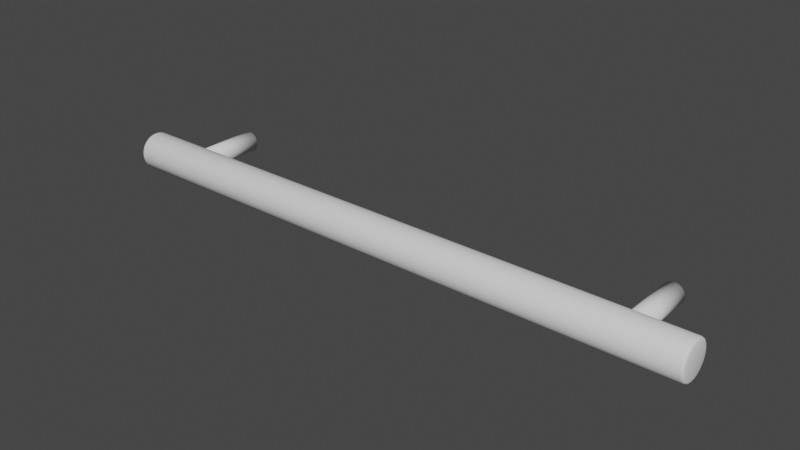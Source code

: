 # Source: Pull_8in_203mm_Bar.blend  (saved by Blender 2.90.8; exported with 4.5.12 LTS)
import bpy
from mathutils import Matrix  # noqa: F401  (used for matrix-valued properties, if any)

bpy.ops.wm.read_factory_settings(use_empty=True)
scene = bpy.context.scene
scene.name = 'Scene'

# ---- collections
col_collection = bpy.data.collections.new('Collection'); scene.collection.children.link(col_collection)

# ---- world
world_world = bpy.data.worlds.new('World'); scene.world = world_world
world_world.use_nodes = True; world_world.node_tree.nodes.clear()
_N = world_world.node_tree.nodes; _L = world_world.node_tree.links
n0 = _N.new('ShaderNodeOutputWorld'); n0.name = 'World Output'; n0.location = (300, 300)
n1 = _N.new('ShaderNodeBackground'); n1.name = 'Background'; n1.location = (10, 300)
n1.inputs[0].default_value = (0.05088, 0.05088, 0.05088, 1.0)
_L.new(n1.outputs[0], n0.inputs[0])
n0.is_active_output = True
world_world.color = (0.05088, 0.05088, 0.05088)
world_world.use_sun_shadow = False
world_world.sun_shadow_jitter_overblur = 0.0

# ---- meshes
me_cylinder = bpy.data.meshes.new('Cylinder')
me_cylinder.from_pydata([(0.08557, -0.02079, -4.178e-11), (0.08551, -0.02079, -0.0006871), (0.08531, -0.02079, -0.001348), (0.08498, -0.02079, -0.001957), (0.08454, -0.02079, -0.00249), (0.08401, -0.02079, -0.002929), (0.0834, -0.02079, -0.003254), (0.08274, -0.02079, -0.003454), (0.08205, -0.02079, -0.003522), (0.08136, -0.02079, -0.003454), (0.0807, -0.02079, -0.003254), (0.08009, -0.02079, -0.002929), (0.07956, -0.02079, -0.00249), (0.07912, -0.02079, -0.001957), (0.0788, -0.02079, -0.001348), (0.0786, -0.02079, -0.0006871), (0.07853, -0.02079, 1.259e-09), (0.0786, -0.02079, 0.0006871), (0.0788, -0.02079, 0.001348), (0.07912, -0.02079, 0.001957), (0.07956, -0.02079, 0.00249), (0.08009, -0.02079, 0.002929), (0.0807, -0.02079, 0.003254), (0.08136, -0.02079, 0.003454), (0.08205, -0.02079, 0.003522), (0.08274, -0.02079, 0.003454), (0.0834, -0.02079, 0.003254), (0.08401, -0.02079, 0.002929), (0.08454, -0.02079, 0.00249), (0.08498, -0.02079, 0.001957), (0.08531, -0.02079, 0.001348), (0.08551, -0.02079, 0.0006871), (0.08557, 0.000254, 7.177e-09), (0.08551, 0.000254, -0.0006871), (0.08531, 0.000254, -0.001348), (0.08498, 0.000254, -0.001957), (0.08454, 0.000254, -0.00249), (0.08401, 0.000254, -0.002929), (0.0834, 0.000254, -0.003254), (0.08274, 0.000254, -0.003454), (0.08205, 0.000254, -0.003522), (0.08136, 0.000254, -0.003454), (0.0807, 0.000254, -0.003254), (0.08009, 0.000254, -0.002929), (0.07956, 0.000254, -0.00249), (0.07912, 0.000254, -0.001957), (0.0788, 0.000254, -0.001348), (0.0786, 0.000254, -0.0006871), (0.07853, 0.000254, 8.478e-09), (0.0786, 0.000254, 0.0006871), (0.0788, 0.000254, 0.001348), (0.07912, 0.000254, 0.001957), (0.07956, 0.000254, 0.002491), (0.08009, 0.000254, 0.002929), (0.0807, 0.000254, 0.003254), (0.08136, 0.000254, 0.003454), (0.08205, 0.000254, 0.003522), (0.08274, 0.000254, 0.003454), (0.0834, 0.000254, 0.003254), (0.08401, 0.000254, 0.002929), (0.08454, 0.000254, 0.002491), (0.08498, 0.000254, 0.001957), (0.08531, 0.000254, 0.001348), (0.08551, 0.000254, 0.0006871), (0.1015, -0.02008, -5.093e-10), (0.1007, -0.01931, 6.236e-12), (0.1013, -0.01954, -1.846e-10), (0.1015, -0.02019, -0.001079), (0.1007, -0.01943, -0.00123), (0.1013, -0.01965, -0.001186), (0.1015, -0.0205, -0.002117), (0.1007, -0.01979, -0.002413), (0.1013, -0.02, -0.002326), (0.1015, -0.02101, -0.003073), (0.1007, -0.02037, -0.003503), (0.1013, -0.02056, -0.003376), (0.1015, -0.0217, -0.003912), (0.1007, -0.02116, -0.004458), (0.1013, -0.02132, -0.004297), (0.1015, -0.02254, -0.0046), (0.1007, -0.02211, -0.005243), (0.1013, -0.02224, -0.005053), (0.1015, -0.0235, -0.005111), (0.1007, -0.0232, -0.005825), (0.1013, -0.02329, -0.005615), (0.1015, -0.02454, -0.005426), (0.1007, -0.02438, -0.006184), (0.1013, -0.02443, -0.00596), (0.1015, -0.02561, -0.005532), (0.1007, -0.02561, -0.006305), (0.1013, -0.02561, -0.006077), (0.1015, -0.02669, -0.005426), (0.1007, -0.02684, -0.006184), (0.1013, -0.0268, -0.00596), (0.1015, -0.02773, -0.005111), (0.1007, -0.02803, -0.005825), (0.1013, -0.02794, -0.005615), (0.1015, -0.02869, -0.0046), (0.1007, -0.02912, -0.005243), (0.1013, -0.02899, -0.005053), (0.1015, -0.02953, -0.003912), (0.1007, -0.03007, -0.004458), (0.1013, -0.02991, -0.004297), (0.1015, -0.03021, -0.003073), (0.1007, -0.03086, -0.003503), (0.1013, -0.03067, -0.003376), (0.1015, -0.03073, -0.002117), (0.1007, -0.03144, -0.002413), (0.1013, -0.03123, -0.002326), (0.1015, -0.03104, -0.001079), (0.1007, -0.0318, -0.00123), (0.1013, -0.03157, -0.001186), (0.1015, -0.03115, 2.881e-09), (0.1007, -0.03192, 2.331e-09), (0.1013, -0.03169, 2.603e-09), (0.1015, -0.03104, 0.001079), (0.1007, -0.0318, 0.00123), (0.1013, -0.03157, 0.001186), (0.1015, -0.03073, 0.002117), (0.1007, -0.03144, 0.002413), (0.1013, -0.03123, 0.002326), (0.1015, -0.03021, 0.003073), (0.1007, -0.03086, 0.003503), (0.1013, -0.03067, 0.003376), (0.1015, -0.02953, 0.003912), (0.1007, -0.03007, 0.004458), (0.1013, -0.02991, 0.004297), (0.1015, -0.02869, 0.0046), (0.1007, -0.02912, 0.005243), (0.1013, -0.02899, 0.005053), (0.1015, -0.02773, 0.005111), (0.1007, -0.02803, 0.005825), (0.1013, -0.02794, 0.005615), (0.1015, -0.02669, 0.005426), (0.1007, -0.02684, 0.006184), (0.1013, -0.0268, 0.00596), (0.1015, -0.02561, 0.005532), (0.1007, -0.02561, 0.006305), (0.1013, -0.02561, 0.006077), (0.1015, -0.02454, 0.005426), (0.1007, -0.02438, 0.006184), (0.1013, -0.02443, 0.00596), (0.1015, -0.0235, 0.005111), (0.1007, -0.0232, 0.005825), (0.1013, -0.02329, 0.005615), (0.1015, -0.02254, 0.0046), (0.1007, -0.02211, 0.005243), (0.1013, -0.02224, 0.005053), (0.1015, -0.0217, 0.003912), (0.1007, -0.02116, 0.004458), (0.1013, -0.02132, 0.004297), (0.1015, -0.02101, 0.003073), (0.1007, -0.02037, 0.003503), (0.1013, -0.02056, 0.003376), (0.1015, -0.0205, 0.002117), (0.1007, -0.01979, 0.002413), (0.1013, -0.02, 0.002326), (0.1015, -0.02019, 0.001079), (0.1007, -0.01943, 0.00123), (0.1013, -0.01965, 0.001186), (0.0, -0.01931, 9.313e-10), (0.0, -0.01943, -0.00123), (0.0, -0.01979, -0.002413), (0.0, -0.02037, -0.003503), (0.0, -0.02116, -0.004458), (0.0, -0.02211, -0.005243), (0.0, -0.0232, -0.005825), (0.0, -0.02438, -0.006184), (0.0, -0.02561, -0.006305), (0.0, -0.02684, -0.006184), (0.0, -0.02803, -0.005825), (0.0, -0.02912, -0.005243), (0.0, -0.03007, -0.004458), (0.0, -0.03086, -0.003503), (0.0, -0.03144, -0.002413), (0.0, -0.0318, -0.00123), (0.0, -0.03192, 2.794e-09), (0.0, -0.0318, 0.00123), (0.0, -0.03144, 0.002413), (0.0, -0.03086, 0.003503), (0.0, -0.03007, 0.004458), (0.0, -0.02912, 0.005243), (0.0, -0.02803, 0.005825), (0.0, -0.02684, 0.006184), (0.0, -0.02561, 0.006305), (0.0, -0.02438, 0.006184), (0.0, -0.0232, 0.005825), (0.0, -0.02211, 0.005243), (0.0, -0.02116, 0.004458), (0.0, -0.02037, 0.003503), (0.0, -0.01979, 0.002413), (0.0, -0.01943, 0.00123), (-0.08557, -0.02079, -4.178e-11), (-0.08551, -0.02079, -0.0006871), (-0.08531, -0.02079, -0.001348), (-0.08498, -0.02079, -0.001957), (-0.08454, -0.02079, -0.00249), (-0.08401, -0.02079, -0.002929), (-0.0834, -0.02079, -0.003254), (-0.08274, -0.02079, -0.003454), (-0.08205, -0.02079, -0.003522), (-0.08136, -0.02079, -0.003454), (-0.0807, -0.02079, -0.003254), (-0.08009, -0.02079, -0.002929), (-0.07956, -0.02079, -0.00249), (-0.07912, -0.02079, -0.001957), (-0.0788, -0.02079, -0.001348), (-0.0786, -0.02079, -0.0006871), (-0.07853, -0.02079, 1.259e-09), (-0.0786, -0.02079, 0.0006871), (-0.0788, -0.02079, 0.001348), (-0.07912, -0.02079, 0.001957), (-0.07956, -0.02079, 0.00249), (-0.08009, -0.02079, 0.002929), (-0.0807, -0.02079, 0.003254), (-0.08136, -0.02079, 0.003454), (-0.08205, -0.02079, 0.003522), (-0.08274, -0.02079, 0.003454), (-0.0834, -0.02079, 0.003254), (-0.08401, -0.02079, 0.002929), (-0.08454, -0.02079, 0.00249), (-0.08498, -0.02079, 0.001957), (-0.08531, -0.02079, 0.001348), (-0.08551, -0.02079, 0.0006871), (-0.08557, 0.000254, 7.177e-09), (-0.08551, 0.000254, -0.0006871), (-0.08531, 0.000254, -0.001348), (-0.08498, 0.000254, -0.001957), (-0.08454, 0.000254, -0.00249), (-0.08401, 0.000254, -0.002929), (-0.0834, 0.000254, -0.003254), (-0.08274, 0.000254, -0.003454), (-0.08205, 0.000254, -0.003522), (-0.08136, 0.000254, -0.003454), (-0.0807, 0.000254, -0.003254), (-0.08009, 0.000254, -0.002929), (-0.07956, 0.000254, -0.00249), (-0.07912, 0.000254, -0.001957), (-0.0788, 0.000254, -0.001348), (-0.0786, 0.000254, -0.0006871), (-0.07853, 0.000254, 8.478e-09), (-0.0786, 0.000254, 0.0006871), (-0.0788, 0.000254, 0.001348), (-0.07912, 0.000254, 0.001957), (-0.07956, 0.000254, 0.002491), (-0.08009, 0.000254, 0.002929), (-0.0807, 0.000254, 0.003254), (-0.08136, 0.000254, 0.003454), (-0.08205, 0.000254, 0.003522), (-0.08274, 0.000254, 0.003454), (-0.0834, 0.000254, 0.003254), (-0.08401, 0.000254, 0.002929), (-0.08454, 0.000254, 0.002491), (-0.08498, 0.000254, 0.001957), (-0.08531, 0.000254, 0.001348), (-0.08551, 0.000254, 0.0006871), (-0.1015, -0.02008, -5.093e-10), (-0.1007, -0.01931, 6.236e-12), (-0.1013, -0.01954, -1.846e-10), (-0.1015, -0.02019, -0.001079), (-0.1007, -0.01943, -0.00123), (-0.1013, -0.01965, -0.001186), (-0.1015, -0.0205, -0.002117), (-0.1007, -0.01979, -0.002413), (-0.1013, -0.02, -0.002326), (-0.1015, -0.02101, -0.003073), (-0.1007, -0.02037, -0.003503), (-0.1013, -0.02056, -0.003376), (-0.1015, -0.0217, -0.003912), (-0.1007, -0.02116, -0.004458), (-0.1013, -0.02132, -0.004297), (-0.1015, -0.02254, -0.0046), (-0.1007, -0.02211, -0.005243), (-0.1013, -0.02224, -0.005053), (-0.1015, -0.0235, -0.005111), (-0.1007, -0.0232, -0.005825), (-0.1013, -0.02329, -0.005615), (-0.1015, -0.02454, -0.005426), (-0.1007, -0.02438, -0.006184), (-0.1013, -0.02443, -0.00596), (-0.1015, -0.02561, -0.005532), (-0.1007, -0.02561, -0.006305), (-0.1013, -0.02561, -0.006077), (-0.1015, -0.02669, -0.005426), (-0.1007, -0.02684, -0.006184), (-0.1013, -0.0268, -0.00596), (-0.1015, -0.02773, -0.005111), (-0.1007, -0.02803, -0.005825), (-0.1013, -0.02794, -0.005615), (-0.1015, -0.02869, -0.0046), (-0.1007, -0.02912, -0.005243), (-0.1013, -0.02899, -0.005053), (-0.1015, -0.02953, -0.003912), (-0.1007, -0.03007, -0.004458), (-0.1013, -0.02991, -0.004297), (-0.1015, -0.03021, -0.003073), (-0.1007, -0.03086, -0.003503), (-0.1013, -0.03067, -0.003376), (-0.1015, -0.03073, -0.002117), (-0.1007, -0.03144, -0.002413), (-0.1013, -0.03123, -0.002326), (-0.1015, -0.03104, -0.001079), (-0.1007, -0.0318, -0.00123), (-0.1013, -0.03157, -0.001186), (-0.1015, -0.03115, 2.881e-09), (-0.1007, -0.03192, 2.331e-09), (-0.1013, -0.03169, 2.603e-09), (-0.1015, -0.03104, 0.001079), (-0.1007, -0.0318, 0.00123), (-0.1013, -0.03157, 0.001186), (-0.1015, -0.03073, 0.002117), (-0.1007, -0.03144, 0.002413), (-0.1013, -0.03123, 0.002326), (-0.1015, -0.03021, 0.003073), (-0.1007, -0.03086, 0.003503), (-0.1013, -0.03067, 0.003376), (-0.1015, -0.02953, 0.003912), (-0.1007, -0.03007, 0.004458), (-0.1013, -0.02991, 0.004297), (-0.1015, -0.02869, 0.0046), (-0.1007, -0.02912, 0.005243), (-0.1013, -0.02899, 0.005053), (-0.1015, -0.02773, 0.005111), (-0.1007, -0.02803, 0.005825), (-0.1013, -0.02794, 0.005615), (-0.1015, -0.02669, 0.005426), (-0.1007, -0.02684, 0.006184), (-0.1013, -0.0268, 0.00596), (-0.1015, -0.02561, 0.005532), (-0.1007, -0.02561, 0.006305), (-0.1013, -0.02561, 0.006077), (-0.1015, -0.02454, 0.005426), (-0.1007, -0.02438, 0.006184), (-0.1013, -0.02443, 0.00596), (-0.1015, -0.0235, 0.005111), (-0.1007, -0.0232, 0.005825), (-0.1013, -0.02329, 0.005615), (-0.1015, -0.02254, 0.0046), (-0.1007, -0.02211, 0.005243), (-0.1013, -0.02224, 0.005053), (-0.1015, -0.0217, 0.003912), (-0.1007, -0.02116, 0.004458), (-0.1013, -0.02132, 0.004297), (-0.1015, -0.02101, 0.003073), (-0.1007, -0.02037, 0.003503), (-0.1013, -0.02056, 0.003376), (-0.1015, -0.0205, 0.002117), (-0.1007, -0.01979, 0.002413), (-0.1013, -0.02, 0.002326), (-0.1015, -0.02019, 0.001079), (-0.1007, -0.01943, 0.00123), (-0.1013, -0.01965, 0.001186)], [], [(191, 158, 65, 160), (162, 71, 74, 163), (163, 74, 77, 164), (164, 77, 80, 165), (165, 80, 83, 166), (166, 83, 86, 167), (167, 86, 89, 168), (168, 89, 92, 169), (169, 92, 95, 170), (170, 95, 98, 171), (171, 98, 101, 172), (172, 101, 104, 173), (173, 104, 107, 174), (174, 107, 110, 175), (175, 110, 113, 176), (176, 113, 116, 177), (177, 116, 119, 178), (178, 119, 122, 179), (179, 122, 125, 180), (180, 125, 128, 181), (181, 128, 131, 182), (182, 131, 134, 183), (183, 134, 137, 184), (184, 137, 140, 185), (185, 140, 143, 186), (186, 143, 146, 187), (187, 146, 149, 188), (188, 149, 152, 189), (189, 152, 155, 190), (190, 155, 158, 191), (160, 65, 68, 161), (161, 68, 71, 162), (1, 2, 3, 4, 5, 6, 7, 8, 9, 10, 11, 12, 13, 14, 15, 16, 17, 18, 19, 20, 21, 22, 23, 24, 25, 26, 27, 28, 29, 30, 31, 0), (33, 32, 63, 62, 61, 60, 59, 58, 57, 56, 55, 54, 53, 52, 51, 50, 49, 48, 47, 46, 45, 44, 43, 42, 41, 40, 39, 38, 37, 36, 35, 34), (27, 26, 58, 59), (14, 13, 45, 46), (1, 0, 32, 33), (28, 27, 59, 60), (15, 14, 46, 47), (2, 1, 33, 34), (29, 28, 60, 61), (16, 15, 47, 48), (3, 2, 34, 35), (30, 29, 61, 62), (17, 16, 48, 49), (4, 3, 35, 36), (31, 30, 62, 63), (18, 17, 49, 50), (5, 4, 36, 37), (0, 31, 63, 32), (19, 18, 50, 51), (6, 5, 37, 38), (20, 19, 51, 52), (7, 6, 38, 39), (21, 20, 52, 53), (8, 7, 39, 40), (22, 21, 53, 54), (9, 8, 40, 41), (23, 22, 54, 55), (10, 9, 41, 42), (24, 23, 55, 56), (11, 10, 42, 43), (25, 24, 56, 57), (12, 11, 43, 44), (26, 25, 57, 58), (13, 12, 44, 45), (68, 65, 66, 69), (69, 66, 64, 67), (71, 68, 69, 72), (72, 69, 67, 70), (74, 71, 72, 75), (75, 72, 70, 73), (77, 74, 75, 78), (78, 75, 73, 76), (80, 77, 78, 81), (81, 78, 76, 79), (83, 80, 81, 84), (84, 81, 79, 82), (86, 83, 84, 87), (87, 84, 82, 85), (89, 86, 87, 90), (90, 87, 85, 88), (92, 89, 90, 93), (93, 90, 88, 91), (95, 92, 93, 96), (96, 93, 91, 94), (98, 95, 96, 99), (99, 96, 94, 97), (101, 98, 99, 102), (102, 99, 97, 100), (104, 101, 102, 105), (105, 102, 100, 103), (107, 104, 105, 108), (108, 105, 103, 106), (110, 107, 108, 111), (111, 108, 106, 109), (113, 110, 111, 114), (114, 111, 109, 112), (116, 113, 114, 117), (117, 114, 112, 115), (119, 116, 117, 120), (120, 117, 115, 118), (122, 119, 120, 123), (123, 120, 118, 121), (125, 122, 123, 126), (126, 123, 121, 124), (128, 125, 126, 129), (129, 126, 124, 127), (131, 128, 129, 132), (132, 129, 127, 130), (134, 131, 132, 135), (135, 132, 130, 133), (137, 134, 135, 138), (138, 135, 133, 136), (140, 137, 138, 141), (141, 138, 136, 139), (143, 140, 141, 144), (144, 141, 139, 142), (146, 143, 144, 147), (147, 144, 142, 145), (149, 146, 147, 150), (150, 147, 145, 148), (152, 149, 150, 153), (153, 150, 148, 151), (155, 152, 153, 156), (156, 153, 151, 154), (158, 155, 156, 159), (159, 156, 154, 157), (65, 158, 159, 66), (66, 159, 157, 64), (67, 64, 157, 154, 151, 148, 145, 142, 139, 136, 133, 130, 127, 124, 121, 118, 115, 112, 109, 106, 103, 100, 97, 94, 91, 88, 85, 82, 79, 76, 73, 70), (191, 160, 257, 350), (162, 163, 266, 263), (163, 164, 269, 266), (164, 165, 272, 269), (165, 166, 275, 272), (166, 167, 278, 275), (167, 168, 281, 278), (168, 169, 284, 281), (169, 170, 287, 284), (170, 171, 290, 287), (171, 172, 293, 290), (172, 173, 296, 293), (173, 174, 299, 296), (174, 175, 302, 299), (175, 176, 305, 302), (176, 177, 308, 305), (177, 178, 311, 308), (178, 179, 314, 311), (179, 180, 317, 314), (180, 181, 320, 317), (181, 182, 323, 320), (182, 183, 326, 323), (183, 184, 329, 326), (184, 185, 332, 329), (185, 186, 335, 332), (186, 187, 338, 335), (187, 188, 341, 338), (188, 189, 344, 341), (189, 190, 347, 344), (190, 191, 350, 347), (160, 161, 260, 257), (161, 162, 263, 260), (193, 192, 223, 222, 221, 220, 219, 218, 217, 216, 215, 214, 213, 212, 211, 210, 209, 208, 207, 206, 205, 204, 203, 202, 201, 200, 199, 198, 197, 196, 195, 194), (225, 226, 227, 228, 229, 230, 231, 232, 233, 234, 235, 236, 237, 238, 239, 240, 241, 242, 243, 244, 245, 246, 247, 248, 249, 250, 251, 252, 253, 254, 255, 224), (219, 251, 250, 218), (206, 238, 237, 205), (193, 225, 224, 192), (220, 252, 251, 219), (207, 239, 238, 206), (194, 226, 225, 193), (221, 253, 252, 220), (208, 240, 239, 207), (195, 227, 226, 194), (222, 254, 253, 221), (209, 241, 240, 208), (196, 228, 227, 195), (223, 255, 254, 222), (210, 242, 241, 209), (197, 229, 228, 196), (192, 224, 255, 223), (211, 243, 242, 210), (198, 230, 229, 197), (212, 244, 243, 211), (199, 231, 230, 198), (213, 245, 244, 212), (200, 232, 231, 199), (214, 246, 245, 213), (201, 233, 232, 200), (215, 247, 246, 214), (202, 234, 233, 201), (216, 248, 247, 215), (203, 235, 234, 202), (217, 249, 248, 216), (204, 236, 235, 203), (218, 250, 249, 217), (205, 237, 236, 204), (260, 261, 258, 257), (261, 259, 256, 258), (263, 264, 261, 260), (264, 262, 259, 261), (266, 267, 264, 263), (267, 265, 262, 264), (269, 270, 267, 266), (270, 268, 265, 267), (272, 273, 270, 269), (273, 271, 268, 270), (275, 276, 273, 272), (276, 274, 271, 273), (278, 279, 276, 275), (279, 277, 274, 276), (281, 282, 279, 278), (282, 280, 277, 279), (284, 285, 282, 281), (285, 283, 280, 282), (287, 288, 285, 284), (288, 286, 283, 285), (290, 291, 288, 287), (291, 289, 286, 288), (293, 294, 291, 290), (294, 292, 289, 291), (296, 297, 294, 293), (297, 295, 292, 294), (299, 300, 297, 296), (300, 298, 295, 297), (302, 303, 300, 299), (303, 301, 298, 300), (305, 306, 303, 302), (306, 304, 301, 303), (308, 309, 306, 305), (309, 307, 304, 306), (311, 312, 309, 308), (312, 310, 307, 309), (314, 315, 312, 311), (315, 313, 310, 312), (317, 318, 315, 314), (318, 316, 313, 315), (320, 321, 318, 317), (321, 319, 316, 318), (323, 324, 321, 320), (324, 322, 319, 321), (326, 327, 324, 323), (327, 325, 322, 324), (329, 330, 327, 326), (330, 328, 325, 327), (332, 333, 330, 329), (333, 331, 328, 330), (335, 336, 333, 332), (336, 334, 331, 333), (338, 339, 336, 335), (339, 337, 334, 336), (341, 342, 339, 338), (342, 340, 337, 339), (344, 345, 342, 341), (345, 343, 340, 342), (347, 348, 345, 344), (348, 346, 343, 345), (350, 351, 348, 347), (351, 349, 346, 348), (257, 258, 351, 350), (258, 256, 349, 351), (259, 262, 265, 268, 271, 274, 277, 280, 283, 286, 289, 292, 295, 298, 301, 304, 307, 310, 313, 316, 319, 322, 325, 328, 331, 334, 337, 340, 343, 346, 349, 256)])
me_cylinder.polygons.foreach_set('use_smooth', [True] * 262)
_uv = me_cylinder.uv_layers.new(name='UVMap')
_uv.uv.foreach_set('vector', [0.03125, 0.5, 0.03125, 0.9967, 0.0, 0.9967, 0.0, 0.5, 0.9375, 0.5, 0.9375, 0.9967, 0.9062, 0.9967, 0.9062, 0.5, 0.9062, 0.5, 0.9062, 0.9967, 0.875, 0.9967, 0.875, 0.5, 0.875, 0.5, 0.875, 0.9967, 0.8438, 0.9967, 0.8438, 0.5, 0.8438, 0.5, 0.8438, 0.9967, 0.8125, 0.9967, 0.8125, 0.5, 0.8125, 0.5, 0.8125, 0.9967, 0.7812, 0.9967, 0.7812, 0.5, 0.7812, 0.5, 0.7812, 0.9967, 0.75, 0.9967, 0.75, 0.5, 0.75, 0.5, 0.75, 0.9967, 0.7188, 0.9967, 0.7188, 0.5, 0.7188, 0.5, 0.7188, 0.9967, 0.6875, 0.9967, 0.6875, 0.5, 0.6875, 0.5, 0.6875, 0.9967, 0.6562, 0.9967, 0.6562, 0.5, 0.6562, 0.5, 0.6562, 0.9967, 0.625, 0.9967, 0.625, 0.5, 0.625, 0.5, 0.625, 0.9967, 0.5937, 0.9967, 0.5938, 0.5, 0.5938, 0.5, 0.5938, 0.9967, 0.5625, 0.9967, 0.5625, 0.5, 0.5625, 0.5, 0.5625, 0.9967, 0.5312, 0.9967, 0.5312, 0.5, 0.5312, 0.5, 0.5312, 0.9967, 0.5, 0.9967, 0.5, 0.5, 0.5, 0.5, 0.5, 0.9967, 0.4688, 0.9967, 0.4688, 0.5, 0.4688, 0.5, 0.4688, 0.9967, 0.4375, 0.9967, 0.4375, 0.5, 0.4375, 0.5, 0.4375, 0.9967, 0.4062, 0.9967, 0.4062, 0.5, 0.4062, 0.5, 0.4062, 0.9967, 0.375, 0.9967, 0.375, 0.5, 0.375, 0.5, 0.375, 0.9967, 0.3437, 0.9967, 0.3438, 0.5, 0.3438, 0.5, 0.3438, 0.9967, 0.3125, 0.9967, 0.3125, 0.5, 0.3125, 0.5, 0.3125, 0.9967, 0.2812, 0.9967, 0.2812, 0.5, 0.2812, 0.5, 0.2812, 0.9967, 0.25, 0.9967, 0.25, 0.5, 0.25, 0.5, 0.25, 0.9967, 0.2187, 0.9967, 0.2188, 0.5, 0.2188, 0.5, 0.2188, 0.9967, 0.1875, 0.9967, 0.1875, 0.5, 0.1875, 0.5, 0.1875, 0.9967, 0.1562, 0.9967, 0.1562, 0.5, 0.1562, 0.5, 0.1562, 0.9967, 0.125, 0.9967, 0.125, 0.5, 0.125, 0.5, 0.125, 0.9967, 0.09375, 0.9967, 0.09375, 0.5, 0.09375, 0.5, 0.09375, 0.9967, 0.0625, 0.9967, 0.0625, 0.5, 0.0625, 0.5, 0.0625, 0.9967, 0.03125, 0.9967, 0.03125, 0.5, 1.0, 0.5, 1.0, 0.9967, 0.9687, 0.9967, 0.9688, 0.5, 0.9688, 0.5, 0.9688, 0.9967, 0.9375, 0.9967, 0.9375, 0.5, 0.2968, 0.4854, 0.3418, 0.4717, 0.3833, 0.4496, 0.4197, 0.4197, 0.4496, 0.3833, 0.4717, 0.3418, 0.4854, 0.2968, 0.49, 0.25, 0.4854, 0.2032, 0.4717, 0.1582, 0.4496, 0.1167, 0.4197, 0.08029, 0.3833, 0.05045, 0.3418, 0.02827, 0.2968, 0.01461, 0.25, 0.01, 0.2032, 0.01461, 0.1582, 0.02827, 0.1167, 0.05045, 0.08029, 0.08029, 0.05045, 0.1167, 0.02827, 0.1582, 0.01461, 0.2032, 0.01, 0.25, 0.01461, 0.2968, 0.02827, 0.3418, 0.05045, 0.3833, 0.08029, 0.4197, 0.1167, 0.4496, 0.1582, 0.4717, 0.2032, 0.4854, 0.25, 0.49, 0.2968, 0.4854, 0.25, 0.49, 0.2032, 0.4854, 0.1582, 0.4717, 0.1167, 0.4496, 0.08029, 0.4197, 0.05045, 0.3833, 0.02827, 0.3418, 0.01461, 0.2968, 0.01, 0.25, 0.01461, 0.2032, 0.02827, 0.1582, 0.05045, 0.1167, 0.08029, 0.08029, 0.1167, 0.05045, 0.1582, 0.02827, 0.2032, 0.01461, 0.25, 0.01, 0.2968, 0.01461, 0.3418, 0.02827, 0.3833, 0.05045, 0.4197, 0.08029, 0.4496, 0.1167, 0.4717, 0.1582, 0.4854, 0.2032, 0.49, 0.25, 0.4854, 0.2968, 0.4717, 0.3418, 0.4496, 0.3833, 0.4197, 0.4197, 0.3833, 0.4496, 0.3418, 0.4717, 0.05045, 0.3833, 0.02827, 0.3418, 0.02827, 0.3418, 0.05045, 0.3833, 0.3418, 0.02827, 0.3833, 0.05045, 0.3833, 0.05045, 0.3418, 0.02827, 0.2968, 0.4854, 0.25, 0.49, 0.25, 0.49, 0.2968, 0.4854, 0.08029, 0.4197, 0.05045, 0.3833, 0.05045, 0.3833, 0.08029, 0.4197, 0.2968, 0.01461, 0.3418, 0.02827, 0.3418, 0.02827, 0.2968, 0.01461, 0.3418, 0.4717, 0.2968, 0.4854, 0.2968, 0.4854, 0.3418, 0.4717, 0.1167, 0.4496, 0.08029, 0.4197, 0.08029, 0.4197, 0.1167, 0.4496, 0.25, 0.01, 0.2968, 0.01461, 0.2968, 0.01461, 0.25, 0.01, 0.3833, 0.4496, 0.3418, 0.4717, 0.3418, 0.4717, 0.3833, 0.4496, 0.1582, 0.4717, 0.1167, 0.4496, 0.1167, 0.4496, 0.1582, 0.4717, 0.2032, 0.01461, 0.25, 0.01, 0.25, 0.01, 0.2032, 0.01461, 0.4197, 0.4197, 0.3833, 0.4496, 0.3833, 0.4496, 0.4197, 0.4197, 0.2032, 0.4854, 0.1582, 0.4717, 0.1582, 0.4717, 0.2032, 0.4854, 0.1582, 0.02827, 0.2032, 0.01461, 0.2032, 0.01461, 0.1582, 0.02827, 0.4496, 0.3833, 0.4197, 0.4197, 0.4197, 0.4197, 0.4496, 0.3833, 0.25, 0.49, 0.2032, 0.4854, 0.2032, 0.4854, 0.25, 0.49, 0.1167, 0.05045, 0.1582, 0.02827, 0.1582, 0.02827, 0.1167, 0.05045, 0.4717, 0.3418, 0.4496, 0.3833, 0.4496, 0.3833, 0.4717, 0.3418, 0.08029, 0.08029, 0.1167, 0.05045, 0.1167, 0.05045, 0.08029, 0.08029, 0.4854, 0.2968, 0.4717, 0.3418, 0.4717, 0.3418, 0.4854, 0.2968, 0.05045, 0.1167, 0.08029, 0.08029, 0.08029, 0.08029, 0.05045, 0.1167, 0.49, 0.25, 0.4854, 0.2968, 0.4854, 0.2968, 0.49, 0.25, 0.02827, 0.1582, 0.05045, 0.1167, 0.05045, 0.1167, 0.02827, 0.1582, 0.4854, 0.2032, 0.49, 0.25, 0.49, 0.25, 0.4854, 0.2032, 0.01461, 0.2032, 0.02827, 0.1582, 0.02827, 0.1582, 0.01461, 0.2032, 0.4717, 0.1582, 0.4854, 0.2032, 0.4854, 0.2032, 0.4717, 0.1582, 0.01, 0.25, 0.01461, 0.2032, 0.01461, 0.2032, 0.01, 0.25, 0.4496, 0.1167, 0.4717, 0.1582, 0.4717, 0.1582, 0.4496, 0.1167, 0.01461, 0.2968, 0.01, 0.25, 0.01, 0.25, 0.01461, 0.2968, 0.4197, 0.08029, 0.4496, 0.1167, 0.4496, 0.1167, 0.4197, 0.08029, 0.02827, 0.3418, 0.01461, 0.2968, 0.01461, 0.2968, 0.02827, 0.3418, 0.3833, 0.05045, 0.4197, 0.08029, 0.4197, 0.08029, 0.3833, 0.05045, 0.9687, 0.9967, 1.0, 0.9967, 0.9994, 1.0, 0.9693, 1.0, 0.296, 0.4855, 0.2508, 0.4899, 0.25, 0.4606, 0.2911, 0.4565, 0.9375, 0.9967, 0.9688, 0.9967, 0.9682, 1.0, 0.9381, 1.0, 0.341, 0.472, 0.2976, 0.4851, 0.2911, 0.4565, 0.3306, 0.4445, 0.9062, 0.9967, 0.9375, 0.9967, 0.9369, 1.0, 0.9068, 1.0, 0.3826, 0.45, 0.3426, 0.4713, 0.3306, 0.4445, 0.367, 0.4251, 0.875, 0.9967, 0.9062, 0.9967, 0.9057, 1.0, 0.8756, 1.0, 0.419, 0.4202, 0.384, 0.449, 0.367, 0.4251, 0.3989, 0.3989, 0.8438, 0.9967, 0.875, 0.9967, 0.8744, 1.0, 0.8443, 1.0, 0.449, 0.384, 0.4202, 0.419, 0.3989, 0.3989, 0.4251, 0.367, 0.8125, 0.9967, 0.8438, 0.9967, 0.8432, 1.0, 0.8131, 1.0, 0.4713, 0.3426, 0.45, 0.3826, 0.4251, 0.367, 0.4445, 0.3306, 0.7812, 0.9967, 0.8125, 0.9967, 0.8119, 1.0, 0.7818, 1.0, 0.4851, 0.2976, 0.472, 0.341, 0.4445, 0.3306, 0.4565, 0.2911, 0.75, 0.9967, 0.7812, 0.9967, 0.7807, 1.0, 0.7506, 1.0, 0.4899, 0.2508, 0.4855, 0.296, 0.4565, 0.2911, 0.4606, 0.25, 0.7188, 0.9967, 0.75, 0.9967, 0.7494, 1.0, 0.7193, 1.0, 0.4855, 0.204, 0.4899, 0.2492, 0.4606, 0.25, 0.4565, 0.2089, 0.6875, 0.9967, 0.7188, 0.9967, 0.7182, 1.0, 0.6881, 1.0, 0.472, 0.159, 0.4851, 0.2024, 0.4565, 0.2089, 0.4445, 0.1694, 0.6562, 0.9967, 0.6875, 0.9967, 0.6869, 1.0, 0.6568, 1.0, 0.45, 0.1174, 0.4713, 0.1574, 0.4445, 0.1694, 0.4251, 0.133, 0.625, 0.9967, 0.6562, 0.9967, 0.6557, 1.0, 0.6256, 1.0, 0.4202, 0.08095, 0.449, 0.116, 0.4251, 0.133, 0.3989, 0.1011, 0.5937, 0.9967, 0.625, 0.9967, 0.6244, 1.0, 0.5943, 1.0, 0.384, 0.05099, 0.419, 0.07975, 0.3989, 0.1011, 0.367, 0.07492, 0.5625, 0.9967, 0.5938, 0.9967, 0.5932, 1.0, 0.5631, 1.0, 0.3426, 0.02867, 0.3826, 0.05005, 0.367, 0.07492, 0.3306, 0.05546, 0.5312, 0.9967, 0.5625, 0.9967, 0.5619, 1.0, 0.5318, 1.0, 0.2976, 0.01486, 0.341, 0.02802, 0.3306, 0.05546, 0.2911, 0.04348, 0.5, 0.9967, 0.5312, 0.9967, 0.5307, 1.0, 0.5006, 1.0, 0.2508, 0.01008, 0.296, 0.01453, 0.2911, 0.04348, 0.25, 0.03943, 0.4688, 0.9967, 0.5, 0.9967, 0.4994, 1.0, 0.4693, 1.0, 0.204, 0.01453, 0.2492, 0.01008, 0.25, 0.03943, 0.2089, 0.04348, 0.4375, 0.9967, 0.4688, 0.9967, 0.4682, 1.0, 0.4381, 1.0, 0.159, 0.02802, 0.2024, 0.01486, 0.2089, 0.04348, 0.1694, 0.05546, 0.4062, 0.9967, 0.4375, 0.9967, 0.4369, 1.0, 0.4068, 1.0, 0.1174, 0.05005, 0.1574, 0.02867, 0.1694, 0.05546, 0.133, 0.07492, 0.375, 0.9967, 0.4062, 0.9967, 0.4057, 1.0, 0.3756, 1.0, 0.08095, 0.07975, 0.116, 0.05099, 0.133, 0.07492, 0.1011, 0.1011, 0.3437, 0.9967, 0.375, 0.9967, 0.3744, 1.0, 0.3443, 1.0, 0.05099, 0.116, 0.07975, 0.08095, 0.1011, 0.1011, 0.07492, 0.133, 0.3125, 0.9967, 0.3438, 0.9967, 0.3432, 1.0, 0.3131, 1.0, 0.02867, 0.1574, 0.05005, 0.1174, 0.07492, 0.133, 0.05546, 0.1694, 0.2812, 0.9967, 0.3125, 0.9967, 0.3119, 1.0, 0.2818, 1.0, 0.01486, 0.2024, 0.02802, 0.159, 0.05546, 0.1694, 0.04348, 0.2089, 0.25, 0.9967, 0.2812, 0.9967, 0.2807, 1.0, 0.2506, 1.0, 0.01008, 0.2492, 0.01453, 0.204, 0.04348, 0.2089, 0.03943, 0.25, 0.2187, 0.9967, 0.25, 0.9967, 0.2494, 1.0, 0.2193, 1.0, 0.01453, 0.296, 0.01008, 0.2508, 0.03943, 0.25, 0.04348, 0.2911, 0.1875, 0.9967, 0.2188, 0.9967, 0.2182, 1.0, 0.1881, 1.0, 0.02802, 0.341, 0.01486, 0.2976, 0.04348, 0.2911, 0.05546, 0.3306, 0.1562, 0.9967, 0.1875, 0.9967, 0.1869, 1.0, 0.1568, 1.0, 0.05005, 0.3826, 0.02867, 0.3426, 0.05546, 0.3306, 0.07492, 0.367, 0.125, 0.9967, 0.1562, 0.9967, 0.1557, 1.0, 0.1256, 1.0, 0.07975, 0.419, 0.05099, 0.384, 0.07492, 0.367, 0.1011, 0.3989, 0.09375, 0.9967, 0.125, 0.9967, 0.1244, 1.0, 0.09432, 1.0, 0.116, 0.449, 0.08095, 0.4202, 0.1011, 0.3989, 0.133, 0.4251, 0.0625, 0.9967, 0.09375, 0.9967, 0.09318, 1.0, 0.06307, 1.0, 0.1574, 0.4713, 0.1174, 0.45, 0.133, 0.4251, 0.1694, 0.4445, 0.03125, 0.9967, 0.0625, 0.9967, 0.06193, 1.0, 0.03182, 1.0, 0.2024, 0.4851, 0.159, 0.472, 0.1694, 0.4445, 0.2089, 0.4565, 0.0, 0.9967, 0.03125, 0.9967, 0.03068, 1.0, 0.000565, 1.0, 0.2492, 0.4899, 0.204, 0.4855, 0.2089, 0.4565, 0.25, 0.4606, 0.2911, 0.4565, 0.25, 0.4606, 0.2089, 0.4565, 0.1694, 0.4445, 0.133, 0.4251, 0.1011, 0.3989, 0.07492, 0.367, 0.05546, 0.3306, 0.04348, 0.2911, 0.03943, 0.25, 0.04348, 0.2089, 0.05546, 0.1694, 0.07492, 0.133, 0.1011, 0.1011, 0.133, 0.07492, 0.1694, 0.05546, 0.2089, 0.04348, 0.25, 0.03943, 0.2911, 0.04348, 0.3306, 0.05546, 0.367, 0.07492, 0.3989, 0.1011, 0.4251, 0.133, 0.4445, 0.1694, 0.4565, 0.2089, 0.4606, 0.25, 0.4565, 0.2911, 0.4445, 0.3306, 0.4251, 0.367, 0.3989, 0.3989, 0.367, 0.4251, 0.3306, 0.4445, 0.03125, 0.5, 0.0, 0.5, 0.0, 0.9967, 0.03125, 0.9967, 0.9375, 0.5, 0.9062, 0.5, 0.9062, 0.9967, 0.9375, 0.9967, 0.9062, 0.5, 0.875, 0.5, 0.875, 0.9967, 0.9062, 0.9967, 0.875, 0.5, 0.8438, 0.5, 0.8438, 0.9967, 0.875, 0.9967, 0.8438, 0.5, 0.8125, 0.5, 0.8125, 0.9967, 0.8438, 0.9967, 0.8125, 0.5, 0.7812, 0.5, 0.7812, 0.9967, 0.8125, 0.9967, 0.7812, 0.5, 0.75, 0.5, 0.75, 0.9967, 0.7812, 0.9967, 0.75, 0.5, 0.7188, 0.5, 0.7188, 0.9967, 0.75, 0.9967, 0.7188, 0.5, 0.6875, 0.5, 0.6875, 0.9967, 0.7188, 0.9967, 0.6875, 0.5, 0.6562, 0.5, 0.6562, 0.9967, 0.6875, 0.9967, 0.6562, 0.5, 0.625, 0.5, 0.625, 0.9967, 0.6562, 0.9967, 0.625, 0.5, 0.5938, 0.5, 0.5937, 0.9967, 0.625, 0.9967, 0.5938, 0.5, 0.5625, 0.5, 0.5625, 0.9967, 0.5938, 0.9967, 0.5625, 0.5, 0.5312, 0.5, 0.5312, 0.9967, 0.5625, 0.9967, 0.5312, 0.5, 0.5, 0.5, 0.5, 0.9967, 0.5312, 0.9967, 0.5, 0.5, 0.4688, 0.5, 0.4688, 0.9967, 0.5, 0.9967, 0.4688, 0.5, 0.4375, 0.5, 0.4375, 0.9967, 0.4688, 0.9967, 0.4375, 0.5, 0.4062, 0.5, 0.4062, 0.9967, 0.4375, 0.9967, 0.4062, 0.5, 0.375, 0.5, 0.375, 0.9967, 0.4062, 0.9967, 0.375, 0.5, 0.3438, 0.5, 0.3437, 0.9967, 0.375, 0.9967, 0.3438, 0.5, 0.3125, 0.5, 0.3125, 0.9967, 0.3438, 0.9967, 0.3125, 0.5, 0.2812, 0.5, 0.2812, 0.9967, 0.3125, 0.9967, 0.2812, 0.5, 0.25, 0.5, 0.25, 0.9967, 0.2812, 0.9967, 0.25, 0.5, 0.2188, 0.5, 0.2187, 0.9967, 0.25, 0.9967, 0.2188, 0.5, 0.1875, 0.5, 0.1875, 0.9967, 0.2188, 0.9967, 0.1875, 0.5, 0.1562, 0.5, 0.1562, 0.9967, 0.1875, 0.9967, 0.1562, 0.5, 0.125, 0.5, 0.125, 0.9967, 0.1562, 0.9967, 0.125, 0.5, 0.09375, 0.5, 0.09375, 0.9967, 0.125, 0.9967, 0.09375, 0.5, 0.0625, 0.5, 0.0625, 0.9967, 0.09375, 0.9967, 0.0625, 0.5, 0.03125, 0.5, 0.03125, 0.9967, 0.0625, 0.9967, 1.0, 0.5, 0.9688, 0.5, 0.9687, 0.9967, 1.0, 0.9967, 0.9688, 0.5, 0.9375, 0.5, 0.9375, 0.9967, 0.9688, 0.9967, 0.2968, 0.4854, 0.25, 0.49, 0.2032, 0.4854, 0.1582, 0.4717, 0.1167, 0.4496, 0.08029, 0.4197, 0.05045, 0.3833, 0.02827, 0.3418, 0.01461, 0.2968, 0.01, 0.25, 0.01461, 0.2032, 0.02827, 0.1582, 0.05045, 0.1167, 0.08029, 0.08029, 0.1167, 0.05045, 0.1582, 0.02827, 0.2032, 0.01461, 0.25, 0.01, 0.2968, 0.01461, 0.3418, 0.02827, 0.3833, 0.05045, 0.4197, 0.08029, 0.4496, 0.1167, 0.4717, 0.1582, 0.4854, 0.2032, 0.49, 0.25, 0.4854, 0.2968, 0.4717, 0.3418, 0.4496, 0.3833, 0.4197, 0.4197, 0.3833, 0.4496, 0.3418, 0.4717, 0.2968, 0.4854, 0.3418, 0.4717, 0.3833, 0.4496, 0.4197, 0.4197, 0.4496, 0.3833, 0.4717, 0.3418, 0.4854, 0.2968, 0.49, 0.25, 0.4854, 0.2032, 0.4717, 0.1582, 0.4496, 0.1167, 0.4197, 0.08029, 0.3833, 0.05045, 0.3418, 0.02827, 0.2968, 0.01461, 0.25, 0.01, 0.2032, 0.01461, 0.1582, 0.02827, 0.1167, 0.05045, 0.08029, 0.08029, 0.05045, 0.1167, 0.02827, 0.1582, 0.01461, 0.2032, 0.01, 0.25, 0.01461, 0.2968, 0.02827, 0.3418, 0.05045, 0.3833, 0.08029, 0.4197, 0.1167, 0.4496, 0.1582, 0.4717, 0.2032, 0.4854, 0.25, 0.49, 0.05045, 0.3833, 0.05045, 0.3833, 0.02827, 0.3418, 0.02827, 0.3418, 0.3418, 0.02827, 0.3418, 0.02827, 0.3833, 0.05045, 0.3833, 0.05045, 0.2968, 0.4854, 0.2968, 0.4854, 0.25, 0.49, 0.25, 0.49, 0.08029, 0.4197, 0.08029, 0.4197, 0.05045, 0.3833, 0.05045, 0.3833, 0.2968, 0.01461, 0.2968, 0.01461, 0.3418, 0.02827, 0.3418, 0.02827, 0.3418, 0.4717, 0.3418, 0.4717, 0.2968, 0.4854, 0.2968, 0.4854, 0.1167, 0.4496, 0.1167, 0.4496, 0.08029, 0.4197, 0.08029, 0.4197, 0.25, 0.01, 0.25, 0.01, 0.2968, 0.01461, 0.2968, 0.01461, 0.3833, 0.4496, 0.3833, 0.4496, 0.3418, 0.4717, 0.3418, 0.4717, 0.1582, 0.4717, 0.1582, 0.4717, 0.1167, 0.4496, 0.1167, 0.4496, 0.2032, 0.01461, 0.2032, 0.01461, 0.25, 0.01, 0.25, 0.01, 0.4197, 0.4197, 0.4197, 0.4197, 0.3833, 0.4496, 0.3833, 0.4496, 0.2032, 0.4854, 0.2032, 0.4854, 0.1582, 0.4717, 0.1582, 0.4717, 0.1582, 0.02827, 0.1582, 0.02827, 0.2032, 0.01461, 0.2032, 0.01461, 0.4496, 0.3833, 0.4496, 0.3833, 0.4197, 0.4197, 0.4197, 0.4197, 0.25, 0.49, 0.25, 0.49, 0.2032, 0.4854, 0.2032, 0.4854, 0.1167, 0.05045, 0.1167, 0.05045, 0.1582, 0.02827, 0.1582, 0.02827, 0.4717, 0.3418, 0.4717, 0.3418, 0.4496, 0.3833, 0.4496, 0.3833, 0.08029, 0.08029, 0.08029, 0.08029, 0.1167, 0.05045, 0.1167, 0.05045, 0.4854, 0.2968, 0.4854, 0.2968, 0.4717, 0.3418, 0.4717, 0.3418, 0.05045, 0.1167, 0.05045, 0.1167, 0.08029, 0.08029, 0.08029, 0.08029, 0.49, 0.25, 0.49, 0.25, 0.4854, 0.2968, 0.4854, 0.2968, 0.02827, 0.1582, 0.02827, 0.1582, 0.05045, 0.1167, 0.05045, 0.1167, 0.4854, 0.2032, 0.4854, 0.2032, 0.49, 0.25, 0.49, 0.25, 0.01461, 0.2032, 0.01461, 0.2032, 0.02827, 0.1582, 0.02827, 0.1582, 0.4717, 0.1582, 0.4717, 0.1582, 0.4854, 0.2032, 0.4854, 0.2032, 0.01, 0.25, 0.01, 0.25, 0.01461, 0.2032, 0.01461, 0.2032, 0.4496, 0.1167, 0.4496, 0.1167, 0.4717, 0.1582, 0.4717, 0.1582, 0.01461, 0.2968, 0.01461, 0.2968, 0.01, 0.25, 0.01, 0.25, 0.4197, 0.08029, 0.4197, 0.08029, 0.4496, 0.1167, 0.4496, 0.1167, 0.02827, 0.3418, 0.02827, 0.3418, 0.01461, 0.2968, 0.01461, 0.2968, 0.3833, 0.05045, 0.3833, 0.05045, 0.4197, 0.08029, 0.4197, 0.08029, 0.9687, 0.9967, 0.9693, 1.0, 0.9994, 1.0, 1.0, 0.9967, 0.296, 0.4855, 0.2911, 0.4565, 0.25, 0.4606, 0.2508, 0.4899, 0.9375, 0.9967, 0.9381, 1.0, 0.9682, 1.0, 0.9688, 0.9967, 0.341, 0.472, 0.3306, 0.4445, 0.2911, 0.4565, 0.2976, 0.4851, 0.9062, 0.9967, 0.9068, 1.0, 0.9369, 1.0, 0.9375, 0.9967, 0.3826, 0.45, 0.367, 0.4251, 0.3306, 0.4445, 0.3426, 0.4713, 0.875, 0.9967, 0.8756, 1.0, 0.9057, 1.0, 0.9062, 0.9967, 0.419, 0.4202, 0.3989, 0.3989, 0.367, 0.4251, 0.384, 0.449, 0.8438, 0.9967, 0.8443, 1.0, 0.8744, 1.0, 0.875, 0.9967, 0.449, 0.384, 0.4251, 0.367, 0.3989, 0.3989, 0.4202, 0.419, 0.8125, 0.9967, 0.8131, 1.0, 0.8432, 1.0, 0.8438, 0.9967, 0.4713, 0.3426, 0.4445, 0.3306, 0.4251, 0.367, 0.45, 0.3826, 0.7812, 0.9967, 0.7818, 1.0, 0.8119, 1.0, 0.8125, 0.9967, 0.4851, 0.2976, 0.4565, 0.2911, 0.4445, 0.3306, 0.472, 0.341, 0.75, 0.9967, 0.7506, 1.0, 0.7807, 1.0, 0.7812, 0.9967, 0.4899, 0.2508, 0.4606, 0.25, 0.4565, 0.2911, 0.4855, 0.296, 0.7188, 0.9967, 0.7193, 1.0, 0.7494, 1.0, 0.75, 0.9967, 0.4855, 0.204, 0.4565, 0.2089, 0.4606, 0.25, 0.4899, 0.2492, 0.6875, 0.9967, 0.6881, 1.0, 0.7182, 1.0, 0.7188, 0.9967, 0.472, 0.159, 0.4445, 0.1694, 0.4565, 0.2089, 0.4851, 0.2024, 0.6562, 0.9967, 0.6568, 1.0, 0.6869, 1.0, 0.6875, 0.9967, 0.45, 0.1174, 0.4251, 0.133, 0.4445, 0.1694, 0.4713, 0.1574, 0.625, 0.9967, 0.6256, 1.0, 0.6557, 1.0, 0.6562, 0.9967, 0.4202, 0.08095, 0.3989, 0.1011, 0.4251, 0.133, 0.449, 0.116, 0.5937, 0.9967, 0.5943, 1.0, 0.6244, 1.0, 0.625, 0.9967, 0.384, 0.05099, 0.367, 0.07492, 0.3989, 0.1011, 0.419, 0.07975, 0.5625, 0.9967, 0.5631, 1.0, 0.5932, 1.0, 0.5938, 0.9967, 0.3426, 0.02867, 0.3306, 0.05546, 0.367, 0.07492, 0.3826, 0.05005, 0.5312, 0.9967, 0.5318, 1.0, 0.5619, 1.0, 0.5625, 0.9967, 0.2976, 0.01486, 0.2911, 0.04348, 0.3306, 0.05546, 0.341, 0.02802, 0.5, 0.9967, 0.5006, 1.0, 0.5307, 1.0, 0.5312, 0.9967, 0.2508, 0.01008, 0.25, 0.03943, 0.2911, 0.04348, 0.296, 0.01453, 0.4688, 0.9967, 0.4693, 1.0, 0.4994, 1.0, 0.5, 0.9967, 0.204, 0.01453, 0.2089, 0.04348, 0.25, 0.03943, 0.2492, 0.01008, 0.4375, 0.9967, 0.4381, 1.0, 0.4682, 1.0, 0.4688, 0.9967, 0.159, 0.02802, 0.1694, 0.05546, 0.2089, 0.04348, 0.2024, 0.01486, 0.4062, 0.9967, 0.4068, 1.0, 0.4369, 1.0, 0.4375, 0.9967, 0.1174, 0.05005, 0.133, 0.07492, 0.1694, 0.05546, 0.1574, 0.02867, 0.375, 0.9967, 0.3756, 1.0, 0.4057, 1.0, 0.4062, 0.9967, 0.08095, 0.07975, 0.1011, 0.1011, 0.133, 0.07492, 0.116, 0.05099, 0.3437, 0.9967, 0.3443, 1.0, 0.3744, 1.0, 0.375, 0.9967, 0.05099, 0.116, 0.07492, 0.133, 0.1011, 0.1011, 0.07975, 0.08095, 0.3125, 0.9967, 0.3131, 1.0, 0.3432, 1.0, 0.3438, 0.9967, 0.02867, 0.1574, 0.05546, 0.1694, 0.07492, 0.133, 0.05005, 0.1174, 0.2812, 0.9967, 0.2818, 1.0, 0.3119, 1.0, 0.3125, 0.9967, 0.01486, 0.2024, 0.04348, 0.2089, 0.05546, 0.1694, 0.02802, 0.159, 0.25, 0.9967, 0.2506, 1.0, 0.2807, 1.0, 0.2812, 0.9967, 0.01008, 0.2492, 0.03943, 0.25, 0.04348, 0.2089, 0.01453, 0.204, 0.2187, 0.9967, 0.2193, 1.0, 0.2494, 1.0, 0.25, 0.9967, 0.01453, 0.296, 0.04348, 0.2911, 0.03943, 0.25, 0.01008, 0.2508, 0.1875, 0.9967, 0.1881, 1.0, 0.2182, 1.0, 0.2188, 0.9967, 0.02802, 0.341, 0.05546, 0.3306, 0.04348, 0.2911, 0.01486, 0.2976, 0.1562, 0.9967, 0.1568, 1.0, 0.1869, 1.0, 0.1875, 0.9967, 0.05005, 0.3826, 0.07492, 0.367, 0.05546, 0.3306, 0.02867, 0.3426, 0.125, 0.9967, 0.1256, 1.0, 0.1557, 1.0, 0.1562, 0.9967, 0.07975, 0.419, 0.1011, 0.3989, 0.07492, 0.367, 0.05099, 0.384, 0.09375, 0.9967, 0.09432, 1.0, 0.1244, 1.0, 0.125, 0.9967, 0.116, 0.449, 0.133, 0.4251, 0.1011, 0.3989, 0.08095, 0.4202, 0.0625, 0.9967, 0.06307, 1.0, 0.09318, 1.0, 0.09375, 0.9967, 0.1574, 0.4713, 0.1694, 0.4445, 0.133, 0.4251, 0.1174, 0.45, 0.03125, 0.9967, 0.03182, 1.0, 0.06193, 1.0, 0.0625, 0.9967, 0.2024, 0.4851, 0.2089, 0.4565, 0.1694, 0.4445, 0.159, 0.472, 0.0, 0.9967, 0.000565, 1.0, 0.03068, 1.0, 0.03125, 0.9967, 0.2492, 0.4899, 0.25, 0.4606, 0.2089, 0.4565, 0.204, 0.4855, 0.2911, 0.4565, 0.3306, 0.4445, 0.367, 0.4251, 0.3989, 0.3989, 0.4251, 0.367, 0.4445, 0.3306, 0.4565, 0.2911, 0.4606, 0.25, 0.4565, 0.2089, 0.4445, 0.1694, 0.4251, 0.133, 0.3989, 0.1011, 0.367, 0.07492, 0.3306, 0.05546, 0.2911, 0.04348, 0.25, 0.03943, 0.2089, 0.04348, 0.1694, 0.05546, 0.133, 0.07492, 0.1011, 0.1011, 0.07492, 0.133, 0.05546, 0.1694, 0.04348, 0.2089, 0.03943, 0.25, 0.04348, 0.2911, 0.05546, 0.3306, 0.07492, 0.367, 0.1011, 0.3989, 0.133, 0.4251, 0.1694, 0.4445, 0.2089, 0.4565, 0.25, 0.4606])
me_cylinder.materials.append(None)
me_cylinder.use_remesh_fix_poles = True
me_cylinder.use_remesh_preserve_attributes = False
me_cylinder.use_mirror_vertex_groups = False
me_cylinder.update()

# ---- objects
ob_pull_8in__203mm__bar = bpy.data.objects.new('Pull 8in (203mm) Bar', me_cylinder)

# ---- transforms, parenting, visibility, modifiers, constraints
ob_pull_8in__203mm__bar.location = (0.0, 0.0, 0.0)
ob_pull_8in__203mm__bar.lineart.crease_threshold = 0.0

# ---- collection membership
col_collection.objects.link(ob_pull_8in__203mm__bar)

# ---- scene / render settings (as saved in the file)
scene.frame_start = 1; scene.frame_end = 250; scene.frame_set(1)
scene.render.engine = 'BLENDER_EEVEE_NEXT'
scene.cycles.use_denoising = False
scene.cycles.samples = 128
scene.cycles.sampling_pattern = 'TABULATED_SOBOL'
scene.cycles.use_adaptive_sampling = False
scene.cycles.use_light_tree = False
scene.eevee.use_gtao = True
scene.eevee.use_raytracing = True
scene.view_settings.look = 'High Contrast'
scene.view_settings.view_transform = 'Filmic'
bpy.context.view_layer.update()

# ---- added for rendering (the .blend has no active camera and no usable light): camera, sun
cam_auto = bpy.data.cameras.new('AutoCamera')
cam_auto.lens = 50.0
cam_auto.sensor_width = 36.0
cam_auto.clip_end = 1000.0
ob_auto_camera = bpy.data.objects.new('AutoCamera', cam_auto)
scene.collection.objects.link(ob_auto_camera)
ob_auto_camera.location = (0.190479, -0.244408, 0.152383)
ob_auto_camera.rotation_euler = (1.09748, -7.21219e-08, 0.694738)
scene.camera = ob_auto_camera
light_auto_sun = bpy.data.lights.new('AutoSun', 'SUN')
light_auto_sun.energy = 3.0
light_auto_sun.angle = 0.0523599
ob_auto_sun = bpy.data.objects.new('AutoSun', light_auto_sun)
scene.collection.objects.link(ob_auto_sun)
ob_auto_sun.rotation_euler = (0.872665, 0.174533, 0.523599)
bpy.context.view_layer.update()
